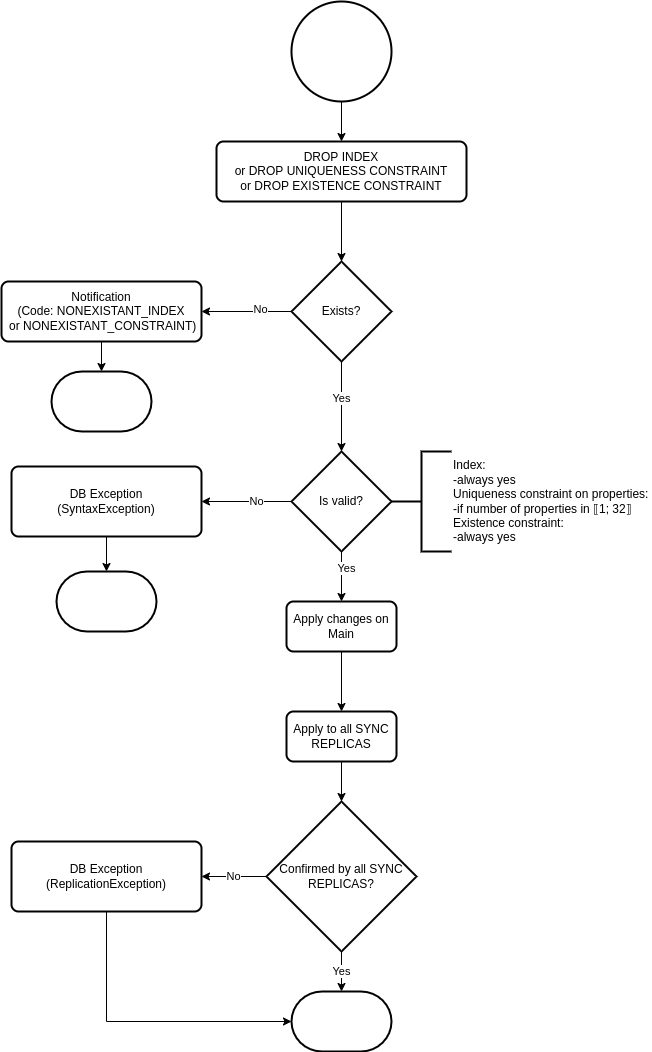

The diagram above was exported from draw.io. Its source (the exported page's mxGraphModel, read from the mxfile embedded in the PNG):
<mxGraphModel dx="1990" dy="1265" grid="1" gridSize="10" guides="1" tooltips="1" connect="1" arrows="1" fold="1" page="1" pageScale="1" pageWidth="827" pageHeight="1169" math="0" shadow="0">
  <root>
    <mxCell id="WIyWlLk6GJQsqaUBKTNV-0" />
    <mxCell id="WIyWlLk6GJQsqaUBKTNV-1" parent="WIyWlLk6GJQsqaUBKTNV-0" />
    <mxCell id="XFpFHVR6c1Jd5iI4NUUJ-0" value="" style="strokeWidth=2;html=1;shape=mxgraph.flowchart.start_2;whiteSpace=wrap;" parent="WIyWlLk6GJQsqaUBKTNV-1" vertex="1">
      <mxGeometry x="350" y="50" width="100" height="100" as="geometry" />
    </mxCell>
    <mxCell id="XFpFHVR6c1Jd5iI4NUUJ-1" value="&lt;div&gt;DROP INDEX&lt;/div&gt;&lt;div&gt;or DROP UNIQUENESS CONSTRAINT&lt;/div&gt;&lt;div&gt;or DROP EXISTENCE CONSTRAINT&lt;/div&gt;" style="rounded=1;whiteSpace=wrap;html=1;absoluteArcSize=1;arcSize=14;strokeWidth=2;" parent="WIyWlLk6GJQsqaUBKTNV-1" vertex="1">
      <mxGeometry x="275" y="190" width="250" height="60" as="geometry" />
    </mxCell>
    <mxCell id="XFpFHVR6c1Jd5iI4NUUJ-3" value="Exists?" style="strokeWidth=2;html=1;shape=mxgraph.flowchart.decision;whiteSpace=wrap;" parent="WIyWlLk6GJQsqaUBKTNV-1" vertex="1">
      <mxGeometry x="350" y="310" width="100" height="100" as="geometry" />
    </mxCell>
    <mxCell id="XFpFHVR6c1Jd5iI4NUUJ-4" value="&lt;div&gt;Notification&lt;/div&gt;&lt;div&gt;(Code: NONEXISTANT_INDEX&lt;/div&gt;&lt;div&gt;&amp;nbsp;or NONEXISTANT_CONSTRAINT)&lt;/div&gt;" style="rounded=1;whiteSpace=wrap;html=1;absoluteArcSize=1;arcSize=14;strokeWidth=2;" parent="WIyWlLk6GJQsqaUBKTNV-1" vertex="1">
      <mxGeometry x="60" y="330" width="200" height="60" as="geometry" />
    </mxCell>
    <mxCell id="XFpFHVR6c1Jd5iI4NUUJ-5" value="Is valid?" style="strokeWidth=2;html=1;shape=mxgraph.flowchart.decision;whiteSpace=wrap;" parent="WIyWlLk6GJQsqaUBKTNV-1" vertex="1">
      <mxGeometry x="350" y="500" width="100" height="100" as="geometry" />
    </mxCell>
    <mxCell id="XFpFHVR6c1Jd5iI4NUUJ-6" value="&lt;div&gt;Index:&amp;nbsp;&lt;/div&gt;&lt;div&gt;-always yes&lt;/div&gt;&lt;div&gt;Uniqueness constraint on properties:&amp;nbsp;&lt;/div&gt;&lt;div&gt;-if number of properties in ⟦1; 32⟧&lt;/div&gt;&lt;div&gt;Existence constraint:&amp;nbsp;&lt;/div&gt;&lt;div&gt;-always yes&lt;/div&gt;" style="strokeWidth=2;html=1;shape=mxgraph.flowchart.annotation_2;align=left;labelPosition=right;pointerEvents=1;" parent="WIyWlLk6GJQsqaUBKTNV-1" vertex="1">
      <mxGeometry x="450" y="500" width="60" height="100" as="geometry" />
    </mxCell>
    <mxCell id="XFpFHVR6c1Jd5iI4NUUJ-7" value="&lt;div&gt;DB Exception&lt;/div&gt;&lt;div&gt;(SyntaxException)&lt;/div&gt;" style="rounded=1;whiteSpace=wrap;html=1;absoluteArcSize=1;arcSize=14;strokeWidth=2;" parent="WIyWlLk6GJQsqaUBKTNV-1" vertex="1">
      <mxGeometry x="70" y="515" width="190" height="70" as="geometry" />
    </mxCell>
    <mxCell id="XFpFHVR6c1Jd5iI4NUUJ-8" value="" style="strokeWidth=2;html=1;shape=mxgraph.flowchart.terminator;whiteSpace=wrap;" parent="WIyWlLk6GJQsqaUBKTNV-1" vertex="1">
      <mxGeometry x="110" y="420" width="100" height="60" as="geometry" />
    </mxCell>
    <mxCell id="XFpFHVR6c1Jd5iI4NUUJ-10" value="Apply changes on Main" style="rounded=1;whiteSpace=wrap;html=1;absoluteArcSize=1;arcSize=14;strokeWidth=2;" parent="WIyWlLk6GJQsqaUBKTNV-1" vertex="1">
      <mxGeometry x="345" y="650" width="110" height="50" as="geometry" />
    </mxCell>
    <mxCell id="XFpFHVR6c1Jd5iI4NUUJ-11" value="Apply to all SYNC REPLICAS" style="rounded=1;whiteSpace=wrap;html=1;absoluteArcSize=1;arcSize=14;strokeWidth=2;" parent="WIyWlLk6GJQsqaUBKTNV-1" vertex="1">
      <mxGeometry x="345" y="760" width="110" height="50" as="geometry" />
    </mxCell>
    <mxCell id="XFpFHVR6c1Jd5iI4NUUJ-12" value="Confirmed by all SYNC REPLICAS?" style="strokeWidth=2;html=1;shape=mxgraph.flowchart.decision;whiteSpace=wrap;" parent="WIyWlLk6GJQsqaUBKTNV-1" vertex="1">
      <mxGeometry x="325" y="850" width="150" height="150" as="geometry" />
    </mxCell>
    <mxCell id="XFpFHVR6c1Jd5iI4NUUJ-13" value="" style="endArrow=classic;html=1;rounded=0;exitX=0.5;exitY=1;exitDx=0;exitDy=0;exitPerimeter=0;" parent="WIyWlLk6GJQsqaUBKTNV-1" source="XFpFHVR6c1Jd5iI4NUUJ-0" target="XFpFHVR6c1Jd5iI4NUUJ-1" edge="1">
      <mxGeometry width="50" height="50" relative="1" as="geometry">
        <mxPoint x="550" y="600" as="sourcePoint" />
        <mxPoint x="600" y="550" as="targetPoint" />
      </mxGeometry>
    </mxCell>
    <mxCell id="XFpFHVR6c1Jd5iI4NUUJ-14" value="" style="endArrow=classic;html=1;rounded=0;exitX=0.5;exitY=1;exitDx=0;exitDy=0;" parent="WIyWlLk6GJQsqaUBKTNV-1" source="XFpFHVR6c1Jd5iI4NUUJ-1" target="XFpFHVR6c1Jd5iI4NUUJ-3" edge="1">
      <mxGeometry width="50" height="50" relative="1" as="geometry">
        <mxPoint x="410" y="120" as="sourcePoint" />
        <mxPoint x="410" y="160" as="targetPoint" />
      </mxGeometry>
    </mxCell>
    <mxCell id="XFpFHVR6c1Jd5iI4NUUJ-15" value="" style="endArrow=classic;html=1;rounded=0;exitX=0;exitY=0.5;exitDx=0;exitDy=0;exitPerimeter=0;entryX=1;entryY=0.5;entryDx=0;entryDy=0;" parent="WIyWlLk6GJQsqaUBKTNV-1" source="XFpFHVR6c1Jd5iI4NUUJ-3" target="XFpFHVR6c1Jd5iI4NUUJ-4" edge="1">
      <mxGeometry width="50" height="50" relative="1" as="geometry">
        <mxPoint x="410" y="220" as="sourcePoint" />
        <mxPoint x="410" y="320" as="targetPoint" />
      </mxGeometry>
    </mxCell>
    <mxCell id="XFpFHVR6c1Jd5iI4NUUJ-29" value="No" style="edgeLabel;html=1;align=center;verticalAlign=middle;resizable=0;points=[];" parent="XFpFHVR6c1Jd5iI4NUUJ-15" vertex="1" connectable="0">
      <mxGeometry x="-0.2852" y="-3" relative="1" as="geometry">
        <mxPoint as="offset" />
      </mxGeometry>
    </mxCell>
    <mxCell id="XFpFHVR6c1Jd5iI4NUUJ-16" value="" style="endArrow=classic;html=1;rounded=0;exitX=0.5;exitY=1;exitDx=0;exitDy=0;entryX=0.5;entryY=0;entryDx=0;entryDy=0;entryPerimeter=0;exitPerimeter=0;" parent="WIyWlLk6GJQsqaUBKTNV-1" source="XFpFHVR6c1Jd5iI4NUUJ-3" target="XFpFHVR6c1Jd5iI4NUUJ-5" edge="1">
      <mxGeometry width="50" height="50" relative="1" as="geometry">
        <mxPoint x="420" y="230" as="sourcePoint" />
        <mxPoint x="400" y="490" as="targetPoint" />
      </mxGeometry>
    </mxCell>
    <mxCell id="XFpFHVR6c1Jd5iI4NUUJ-30" value="Yes" style="edgeLabel;html=1;align=center;verticalAlign=middle;resizable=0;points=[];" parent="XFpFHVR6c1Jd5iI4NUUJ-16" vertex="1" connectable="0">
      <mxGeometry x="-0.2" y="-1" relative="1" as="geometry">
        <mxPoint as="offset" />
      </mxGeometry>
    </mxCell>
    <mxCell id="XFpFHVR6c1Jd5iI4NUUJ-17" value="" style="endArrow=classic;html=1;rounded=0;exitX=0.5;exitY=1;exitDx=0;exitDy=0;" parent="WIyWlLk6GJQsqaUBKTNV-1" source="XFpFHVR6c1Jd5iI4NUUJ-4" target="XFpFHVR6c1Jd5iI4NUUJ-8" edge="1">
      <mxGeometry width="50" height="50" relative="1" as="geometry">
        <mxPoint x="430" y="240" as="sourcePoint" />
        <mxPoint x="430" y="340" as="targetPoint" />
      </mxGeometry>
    </mxCell>
    <mxCell id="XFpFHVR6c1Jd5iI4NUUJ-18" value="" style="endArrow=classic;html=1;rounded=0;entryX=0.5;entryY=0;entryDx=0;entryDy=0;entryPerimeter=0;" parent="WIyWlLk6GJQsqaUBKTNV-1" source="XFpFHVR6c1Jd5iI4NUUJ-7" target="XFpFHVR6c1Jd5iI4NUUJ-19" edge="1">
      <mxGeometry width="50" height="50" relative="1" as="geometry">
        <mxPoint x="440" y="250" as="sourcePoint" />
        <mxPoint x="165" y="610" as="targetPoint" />
      </mxGeometry>
    </mxCell>
    <mxCell id="XFpFHVR6c1Jd5iI4NUUJ-19" value="" style="strokeWidth=2;html=1;shape=mxgraph.flowchart.terminator;whiteSpace=wrap;" parent="WIyWlLk6GJQsqaUBKTNV-1" vertex="1">
      <mxGeometry x="115" y="620" width="100" height="60" as="geometry" />
    </mxCell>
    <mxCell id="XFpFHVR6c1Jd5iI4NUUJ-20" value="" style="endArrow=classic;html=1;rounded=0;exitX=0;exitY=0.5;exitDx=0;exitDy=0;exitPerimeter=0;" parent="WIyWlLk6GJQsqaUBKTNV-1" source="XFpFHVR6c1Jd5iI4NUUJ-5" target="XFpFHVR6c1Jd5iI4NUUJ-7" edge="1">
      <mxGeometry width="50" height="50" relative="1" as="geometry">
        <mxPoint x="410" y="420" as="sourcePoint" />
        <mxPoint x="410" y="510" as="targetPoint" />
      </mxGeometry>
    </mxCell>
    <mxCell id="XFpFHVR6c1Jd5iI4NUUJ-31" value="No" style="edgeLabel;html=1;align=center;verticalAlign=middle;resizable=0;points=[];" parent="XFpFHVR6c1Jd5iI4NUUJ-20" vertex="1" connectable="0">
      <mxGeometry x="-0.1926" y="-1" relative="1" as="geometry">
        <mxPoint as="offset" />
      </mxGeometry>
    </mxCell>
    <mxCell id="XFpFHVR6c1Jd5iI4NUUJ-21" value="" style="endArrow=classic;html=1;rounded=0;entryX=0.5;entryY=0;entryDx=0;entryDy=0;" parent="WIyWlLk6GJQsqaUBKTNV-1" source="XFpFHVR6c1Jd5iI4NUUJ-5" target="XFpFHVR6c1Jd5iI4NUUJ-10" edge="1">
      <mxGeometry width="50" height="50" relative="1" as="geometry">
        <mxPoint x="400" y="600" as="sourcePoint" />
        <mxPoint x="420" y="520" as="targetPoint" />
      </mxGeometry>
    </mxCell>
    <mxCell id="XFpFHVR6c1Jd5iI4NUUJ-32" value="Yes" style="edgeLabel;html=1;align=center;verticalAlign=middle;resizable=0;points=[];" parent="XFpFHVR6c1Jd5iI4NUUJ-21" vertex="1" connectable="0">
      <mxGeometry x="-0.36" y="4" relative="1" as="geometry">
        <mxPoint as="offset" />
      </mxGeometry>
    </mxCell>
    <mxCell id="XFpFHVR6c1Jd5iI4NUUJ-22" value="" style="endArrow=classic;html=1;rounded=0;exitX=0.5;exitY=1;exitDx=0;exitDy=0;entryX=0.5;entryY=0;entryDx=0;entryDy=0;" parent="WIyWlLk6GJQsqaUBKTNV-1" source="XFpFHVR6c1Jd5iI4NUUJ-10" target="XFpFHVR6c1Jd5iI4NUUJ-11" edge="1">
      <mxGeometry width="50" height="50" relative="1" as="geometry">
        <mxPoint x="430" y="440" as="sourcePoint" />
        <mxPoint x="430" y="530" as="targetPoint" />
      </mxGeometry>
    </mxCell>
    <mxCell id="XFpFHVR6c1Jd5iI4NUUJ-23" value="" style="endArrow=classic;html=1;rounded=0;exitX=0.5;exitY=1;exitDx=0;exitDy=0;entryX=0.5;entryY=0;entryDx=0;entryDy=0;entryPerimeter=0;" parent="WIyWlLk6GJQsqaUBKTNV-1" source="XFpFHVR6c1Jd5iI4NUUJ-11" target="XFpFHVR6c1Jd5iI4NUUJ-12" edge="1">
      <mxGeometry width="50" height="50" relative="1" as="geometry">
        <mxPoint x="440" y="450" as="sourcePoint" />
        <mxPoint x="440" y="540" as="targetPoint" />
      </mxGeometry>
    </mxCell>
    <mxCell id="XFpFHVR6c1Jd5iI4NUUJ-25" value="&lt;div&gt;DB Exception&lt;/div&gt;&lt;div&gt;(ReplicationException)&lt;/div&gt;" style="rounded=1;whiteSpace=wrap;html=1;absoluteArcSize=1;arcSize=14;strokeWidth=2;" parent="WIyWlLk6GJQsqaUBKTNV-1" vertex="1">
      <mxGeometry x="70" y="890" width="190" height="70" as="geometry" />
    </mxCell>
    <mxCell id="XFpFHVR6c1Jd5iI4NUUJ-26" value="" style="strokeWidth=2;html=1;shape=mxgraph.flowchart.terminator;whiteSpace=wrap;" parent="WIyWlLk6GJQsqaUBKTNV-1" vertex="1">
      <mxGeometry x="350" y="1040" width="100" height="60" as="geometry" />
    </mxCell>
    <mxCell id="XFpFHVR6c1Jd5iI4NUUJ-27" value="Yes" style="endArrow=classic;html=1;rounded=0;" parent="WIyWlLk6GJQsqaUBKTNV-1" source="XFpFHVR6c1Jd5iI4NUUJ-12" target="XFpFHVR6c1Jd5iI4NUUJ-26" edge="1">
      <mxGeometry width="50" height="50" relative="1" as="geometry">
        <mxPoint x="410" y="819.9999999999998" as="sourcePoint" />
        <mxPoint x="410" y="859.9999999999998" as="targetPoint" />
      </mxGeometry>
    </mxCell>
    <mxCell id="XFpFHVR6c1Jd5iI4NUUJ-28" value="No" style="endArrow=classic;html=1;rounded=0;entryX=1;entryY=0.5;entryDx=0;entryDy=0;" parent="WIyWlLk6GJQsqaUBKTNV-1" source="XFpFHVR6c1Jd5iI4NUUJ-12" target="XFpFHVR6c1Jd5iI4NUUJ-25" edge="1">
      <mxGeometry width="50" height="50" relative="1" as="geometry">
        <mxPoint x="420" y="829.9999999999998" as="sourcePoint" />
        <mxPoint x="420" y="869.9999999999998" as="targetPoint" />
      </mxGeometry>
    </mxCell>
    <mxCell id="XFpFHVR6c1Jd5iI4NUUJ-34" value="" style="endArrow=classic;html=1;rounded=0;exitX=0.5;exitY=1;exitDx=0;exitDy=0;entryX=0;entryY=0.5;entryDx=0;entryDy=0;entryPerimeter=0;" parent="WIyWlLk6GJQsqaUBKTNV-1" source="XFpFHVR6c1Jd5iI4NUUJ-25" target="XFpFHVR6c1Jd5iI4NUUJ-26" edge="1">
      <mxGeometry width="50" height="50" relative="1" as="geometry">
        <mxPoint x="410" y="819.9999999999998" as="sourcePoint" />
        <mxPoint x="410" y="859.9999999999998" as="targetPoint" />
        <Array as="points">
          <mxPoint x="165" y="1070" />
        </Array>
      </mxGeometry>
    </mxCell>
  </root>
</mxGraphModel>